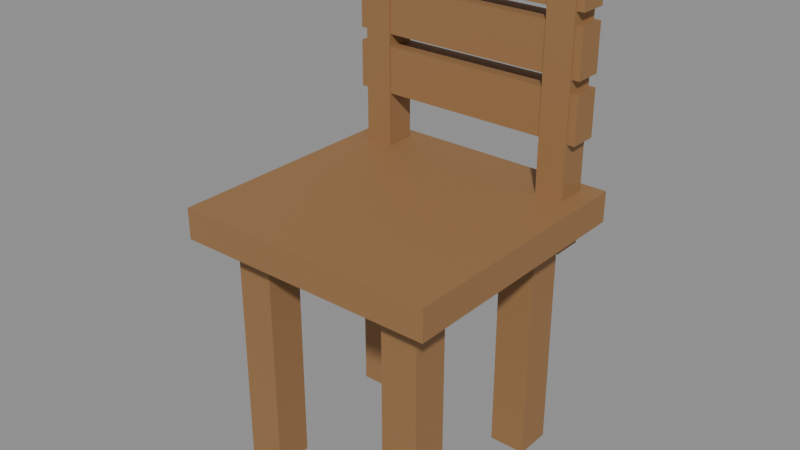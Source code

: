 # Source: good.blend  (saved by Blender 5.2.45; exported with 4.5.12 LTS)
import bpy
from mathutils import Matrix  # noqa: F401  (used for matrix-valued properties, if any)

bpy.ops.wm.read_factory_settings(use_empty=True)
scene = bpy.context.scene
scene.name = 'Scene'

# ---- materials (node trees are filled in below, after node groups)
mat_wood = bpy.data.materials.new('wood')
mat_wood.diffuse_color = (0.3095, 0.162, 0.06301, 1.0)

# ---- material node trees
mat_wood.use_nodes = True; mat_wood.node_tree.nodes.clear()
_N = mat_wood.node_tree.nodes; _L = mat_wood.node_tree.links
n0 = _N.new('ShaderNodeBsdfPrincipled'); n0.name = 'Principled BSDF'; n0.location = (-200, 100)
n0.inputs[0].default_value = (0.3095, 0.162, 0.06301, 1.0)
n0.inputs[2].default_value = 0.65
n0.inputs[10].default_value = 0.005
n1 = _N.new('ShaderNodeOutputMaterial'); n1.name = 'Material Output'; n1.location = (200, 100)
_L.new(n0.outputs[0], n1.inputs[0])
n1.is_active_output = True

# ---- meshes
me_cube = bpy.data.meshes.new('Cube')
me_cube.from_pydata([(-0.06, -0.06, -0.39), (-0.06, -0.06, 0.39), (-0.06, 0.06, -0.39), (-0.06, 0.06, 0.39), (0.06, -0.06, -0.39), (0.06, -0.06, 0.39), (0.06, 0.06, -0.39), (0.06, 0.06, 0.39)], [], [(0, 1, 3, 2), (2, 3, 7, 6), (6, 7, 5, 4), (4, 5, 1, 0), (2, 6, 4, 0), (7, 3, 1, 5)])
_uv = me_cube.uv_layers.new(name='UVMap')
_uv.uv.foreach_set('vector', [0.375, 0.0, 0.625, 0.0, 0.625, 0.25, 0.375, 0.25, 0.375, 0.25, 0.625, 0.25, 0.625, 0.5, 0.375, 0.5, 0.375, 0.5, 0.625, 0.5, 0.625, 0.75, 0.375, 0.75, 0.375, 0.75, 0.625, 0.75, 0.625, 1.0, 0.375, 1.0, 0.125, 0.5, 0.375, 0.5, 0.375, 0.75, 0.125, 0.75, 0.625, 0.5, 0.875, 0.5, 0.875, 0.75, 0.625, 0.75])
me_cube.materials.append(mat_wood)
me_cube.update()
me_cube_001 = bpy.data.meshes.new('Cube.001')
me_cube_001.from_pydata([(-0.06, -0.06, -0.39), (-0.06, -0.06, 0.39), (-0.06, 0.06, -0.39), (-0.06, 0.06, 0.39), (0.06, -0.06, -0.39), (0.06, -0.06, 0.39), (0.06, 0.06, -0.39), (0.06, 0.06, 0.39)], [], [(0, 1, 3, 2), (2, 3, 7, 6), (6, 7, 5, 4), (4, 5, 1, 0), (2, 6, 4, 0), (7, 3, 1, 5)])
_uv = me_cube_001.uv_layers.new(name='UVMap')
_uv.uv.foreach_set('vector', [0.375, 0.0, 0.625, 0.0, 0.625, 0.25, 0.375, 0.25, 0.375, 0.25, 0.625, 0.25, 0.625, 0.5, 0.375, 0.5, 0.375, 0.5, 0.625, 0.5, 0.625, 0.75, 0.375, 0.75, 0.375, 0.75, 0.625, 0.75, 0.625, 1.0, 0.375, 1.0, 0.125, 0.5, 0.375, 0.5, 0.375, 0.75, 0.125, 0.75, 0.625, 0.5, 0.875, 0.5, 0.875, 0.75, 0.625, 0.75])
me_cube_001.materials.append(mat_wood)
me_cube_001.update()
me_cube_002 = bpy.data.meshes.new('Cube.002')
me_cube_002.from_pydata([(-0.06, -0.06, -0.39), (-0.06, -0.06, 0.39), (-0.06, 0.06, -0.39), (-0.06, 0.06, 0.39), (0.06, -0.06, -0.39), (0.06, -0.06, 0.39), (0.06, 0.06, -0.39), (0.06, 0.06, 0.39)], [], [(0, 1, 3, 2), (2, 3, 7, 6), (6, 7, 5, 4), (4, 5, 1, 0), (2, 6, 4, 0), (7, 3, 1, 5)])
_uv = me_cube_002.uv_layers.new(name='UVMap')
_uv.uv.foreach_set('vector', [0.375, 0.0, 0.625, 0.0, 0.625, 0.25, 0.375, 0.25, 0.375, 0.25, 0.625, 0.25, 0.625, 0.5, 0.375, 0.5, 0.375, 0.5, 0.625, 0.5, 0.625, 0.75, 0.375, 0.75, 0.375, 0.75, 0.625, 0.75, 0.625, 1.0, 0.375, 1.0, 0.125, 0.5, 0.375, 0.5, 0.375, 0.75, 0.125, 0.75, 0.625, 0.5, 0.875, 0.5, 0.875, 0.75, 0.625, 0.75])
me_cube_002.materials.append(mat_wood)
me_cube_002.update()
me_cube_003 = bpy.data.meshes.new('Cube.003')
me_cube_003.from_pydata([(-0.06, -0.06, -0.39), (-0.06, -0.06, 0.39), (-0.06, 0.06, -0.39), (-0.06, 0.06, 0.39), (0.06, -0.06, -0.39), (0.06, -0.06, 0.39), (0.06, 0.06, -0.39), (0.06, 0.06, 0.39)], [], [(0, 1, 3, 2), (2, 3, 7, 6), (6, 7, 5, 4), (4, 5, 1, 0), (2, 6, 4, 0), (7, 3, 1, 5)])
_uv = me_cube_003.uv_layers.new(name='UVMap')
_uv.uv.foreach_set('vector', [0.375, 0.0, 0.625, 0.0, 0.625, 0.25, 0.375, 0.25, 0.375, 0.25, 0.625, 0.25, 0.625, 0.5, 0.375, 0.5, 0.375, 0.5, 0.625, 0.5, 0.625, 0.75, 0.375, 0.75, 0.375, 0.75, 0.625, 0.75, 0.625, 1.0, 0.375, 1.0, 0.125, 0.5, 0.375, 0.5, 0.375, 0.75, 0.125, 0.75, 0.625, 0.5, 0.875, 0.5, 0.875, 0.75, 0.625, 0.75])
me_cube_003.materials.append(mat_wood)
me_cube_003.update()
me_cube_004 = bpy.data.meshes.new('Cube.004')
me_cube_004.from_pydata([(-0.425, -0.425, -0.05), (-0.425, -0.425, 0.05), (-0.425, 0.425, -0.05), (-0.425, 0.425, 0.05), (0.425, -0.425, -0.05), (0.425, -0.425, 0.05), (0.425, 0.425, -0.05), (0.425, 0.425, 0.05)], [], [(0, 1, 3, 2), (2, 3, 7, 6), (6, 7, 5, 4), (4, 5, 1, 0), (2, 6, 4, 0), (7, 3, 1, 5)])
_uv = me_cube_004.uv_layers.new(name='UVMap')
_uv.uv.foreach_set('vector', [0.375, 0.0, 0.625, 0.0, 0.625, 0.25, 0.375, 0.25, 0.375, 0.25, 0.625, 0.25, 0.625, 0.5, 0.375, 0.5, 0.375, 0.5, 0.625, 0.5, 0.625, 0.75, 0.375, 0.75, 0.375, 0.75, 0.625, 0.75, 0.625, 1.0, 0.375, 1.0, 0.125, 0.5, 0.375, 0.5, 0.375, 0.75, 0.125, 0.75, 0.625, 0.5, 0.875, 0.5, 0.875, 0.75, 0.625, 0.75])
me_cube_004.materials.append(mat_wood)
me_cube_004.update()
me_cube_005 = bpy.data.meshes.new('Cube.005')
me_cube_005.from_pydata([(-0.045, -0.05, -0.38), (-0.045, -0.05, 0.38), (-0.045, 0.05, -0.38), (-0.045, 0.05, 0.38), (0.045, -0.05, -0.38), (0.045, -0.05, 0.38), (0.045, 0.05, -0.38), (0.045, 0.05, 0.38)], [], [(0, 1, 3, 2), (2, 3, 7, 6), (6, 7, 5, 4), (4, 5, 1, 0), (2, 6, 4, 0), (7, 3, 1, 5)])
_uv = me_cube_005.uv_layers.new(name='UVMap')
_uv.uv.foreach_set('vector', [0.375, 0.0, 0.625, 0.0, 0.625, 0.25, 0.375, 0.25, 0.375, 0.25, 0.625, 0.25, 0.625, 0.5, 0.375, 0.5, 0.375, 0.5, 0.625, 0.5, 0.625, 0.75, 0.375, 0.75, 0.375, 0.75, 0.625, 0.75, 0.625, 1.0, 0.375, 1.0, 0.125, 0.5, 0.375, 0.5, 0.375, 0.75, 0.125, 0.75, 0.625, 0.5, 0.875, 0.5, 0.875, 0.75, 0.625, 0.75])
me_cube_005.materials.append(mat_wood)
me_cube_005.update()
me_cube_006 = bpy.data.meshes.new('Cube.006')
me_cube_006.from_pydata([(-0.045, -0.05, -0.38), (-0.045, -0.05, 0.38), (-0.045, 0.05, -0.38), (-0.045, 0.05, 0.38), (0.045, -0.05, -0.38), (0.045, -0.05, 0.38), (0.045, 0.05, -0.38), (0.045, 0.05, 0.38)], [], [(0, 1, 3, 2), (2, 3, 7, 6), (6, 7, 5, 4), (4, 5, 1, 0), (2, 6, 4, 0), (7, 3, 1, 5)])
_uv = me_cube_006.uv_layers.new(name='UVMap')
_uv.uv.foreach_set('vector', [0.375, 0.0, 0.625, 0.0, 0.625, 0.25, 0.375, 0.25, 0.375, 0.25, 0.625, 0.25, 0.625, 0.5, 0.375, 0.5, 0.375, 0.5, 0.625, 0.5, 0.625, 0.75, 0.375, 0.75, 0.375, 0.75, 0.625, 0.75, 0.625, 1.0, 0.375, 1.0, 0.125, 0.5, 0.375, 0.5, 0.375, 0.75, 0.125, 0.75, 0.625, 0.5, 0.875, 0.5, 0.875, 0.75, 0.625, 0.75])
me_cube_006.materials.append(mat_wood)
me_cube_006.update()
me_cube_007 = bpy.data.meshes.new('Cube.007')
me_cube_007.from_pydata([(-0.39, -0.045, -0.075), (-0.39, -0.045, 0.075), (-0.39, 0.045, -0.075), (-0.39, 0.045, 0.075), (0.39, -0.045, -0.075), (0.39, -0.045, 0.075), (0.39, 0.045, -0.075), (0.39, 0.045, 0.075)], [], [(0, 1, 3, 2), (2, 3, 7, 6), (6, 7, 5, 4), (4, 5, 1, 0), (2, 6, 4, 0), (7, 3, 1, 5)])
_uv = me_cube_007.uv_layers.new(name='UVMap')
_uv.uv.foreach_set('vector', [0.375, 0.0, 0.625, 0.0, 0.625, 0.25, 0.375, 0.25, 0.375, 0.25, 0.625, 0.25, 0.625, 0.5, 0.375, 0.5, 0.375, 0.5, 0.625, 0.5, 0.625, 0.75, 0.375, 0.75, 0.375, 0.75, 0.625, 0.75, 0.625, 1.0, 0.375, 1.0, 0.125, 0.5, 0.375, 0.5, 0.375, 0.75, 0.125, 0.75, 0.625, 0.5, 0.875, 0.5, 0.875, 0.75, 0.625, 0.75])
me_cube_007.materials.append(mat_wood)
me_cube_007.update()
me_cube_008 = bpy.data.meshes.new('Cube.008')
me_cube_008.from_pydata([(-0.39, -0.045, -0.075), (-0.39, -0.045, 0.075), (-0.39, 0.045, -0.075), (-0.39, 0.045, 0.075), (0.39, -0.045, -0.075), (0.39, -0.045, 0.075), (0.39, 0.045, -0.075), (0.39, 0.045, 0.075)], [], [(0, 1, 3, 2), (2, 3, 7, 6), (6, 7, 5, 4), (4, 5, 1, 0), (2, 6, 4, 0), (7, 3, 1, 5)])
_uv = me_cube_008.uv_layers.new(name='UVMap')
_uv.uv.foreach_set('vector', [0.375, 0.0, 0.625, 0.0, 0.625, 0.25, 0.375, 0.25, 0.375, 0.25, 0.625, 0.25, 0.625, 0.5, 0.375, 0.5, 0.375, 0.5, 0.625, 0.5, 0.625, 0.75, 0.375, 0.75, 0.375, 0.75, 0.625, 0.75, 0.625, 1.0, 0.375, 1.0, 0.125, 0.5, 0.375, 0.5, 0.375, 0.75, 0.125, 0.75, 0.625, 0.5, 0.875, 0.5, 0.875, 0.75, 0.625, 0.75])
me_cube_008.materials.append(mat_wood)
me_cube_008.update()
me_cube_009 = bpy.data.meshes.new('Cube.009')
me_cube_009.from_pydata([(-0.39, -0.045, -0.075), (-0.39, -0.045, 0.075), (-0.39, 0.045, -0.075), (-0.39, 0.045, 0.075), (0.39, -0.045, -0.075), (0.39, -0.045, 0.075), (0.39, 0.045, -0.075), (0.39, 0.045, 0.075)], [], [(0, 1, 3, 2), (2, 3, 7, 6), (6, 7, 5, 4), (4, 5, 1, 0), (2, 6, 4, 0), (7, 3, 1, 5)])
_uv = me_cube_009.uv_layers.new(name='UVMap')
_uv.uv.foreach_set('vector', [0.375, 0.0, 0.625, 0.0, 0.625, 0.25, 0.375, 0.25, 0.375, 0.25, 0.625, 0.25, 0.625, 0.5, 0.375, 0.5, 0.375, 0.5, 0.625, 0.5, 0.625, 0.75, 0.375, 0.75, 0.375, 0.75, 0.625, 0.75, 0.625, 1.0, 0.375, 1.0, 0.125, 0.5, 0.375, 0.5, 0.375, 0.75, 0.125, 0.75, 0.625, 0.5, 0.875, 0.5, 0.875, 0.75, 0.625, 0.75])
me_cube_009.materials.append(mat_wood)
me_cube_009.update()

# ---- objects
ob_inventory_43 = bpy.data.objects.new('inventory_43', None)
ob_leg = bpy.data.objects.new('Leg', me_cube)
ob_leg_001 = bpy.data.objects.new('Leg.001', me_cube_001)
ob_leg_002 = bpy.data.objects.new('Leg.002', me_cube_002)
ob_leg_003 = bpy.data.objects.new('Leg.003', me_cube_003)
ob_seat = bpy.data.objects.new('Seat', me_cube_004)
ob_back_upright = bpy.data.objects.new('Back upright', me_cube_005)
ob_back_upright_001 = bpy.data.objects.new('Back upright.001', me_cube_006)
ob_back_slat = bpy.data.objects.new('Back slat', me_cube_007)
ob_back_slat_001 = bpy.data.objects.new('Back slat.001', me_cube_008)
ob_back_slat_002 = bpy.data.objects.new('Back slat.002', me_cube_009)

# ---- transforms, parenting, visibility, modifiers, constraints
ob_inventory_43.location = (0.0, 0.0, 0.0)
ob_inventory_43.scale = (1.25, 1.25, 1.25)
ob_leg.parent = ob_inventory_43
ob_leg.location = (0.13, -0.13, 0.39)
ob_leg_001.parent = ob_inventory_43
ob_leg_001.location = (0.13, -0.67, 0.39)
ob_leg_002.parent = ob_inventory_43
ob_leg_002.location = (0.67, -0.13, 0.39)
ob_leg_003.parent = ob_inventory_43
ob_leg_003.location = (0.67, -0.67, 0.39)
ob_seat.parent = ob_inventory_43
ob_seat.location = (0.4, -0.4, 0.82)
ob_back_upright.parent = ob_inventory_43
ob_back_upright.location = (0.08, -0.07, 1.08)
ob_back_upright_001.parent = ob_inventory_43
ob_back_upright_001.location = (0.72, -0.07, 1.08)
ob_back_slat.parent = ob_inventory_43
ob_back_slat.location = (0.4, -0.07, 1.12)
ob_back_slat_001.parent = ob_inventory_43
ob_back_slat_001.location = (0.4, -0.07, 1.31)
ob_back_slat_002.parent = ob_inventory_43
ob_back_slat_002.location = (0.4, -0.07, 1.5)

# ---- collection membership
scene.collection.objects.link(ob_inventory_43)
scene.collection.objects.link(ob_leg)
scene.collection.objects.link(ob_leg_001)
scene.collection.objects.link(ob_leg_002)
scene.collection.objects.link(ob_leg_003)
scene.collection.objects.link(ob_seat)
scene.collection.objects.link(ob_back_upright)
scene.collection.objects.link(ob_back_upright_001)
scene.collection.objects.link(ob_back_slat)
scene.collection.objects.link(ob_back_slat_001)
scene.collection.objects.link(ob_back_slat_002)

# ---- scene / render settings (as saved in the file)
scene.frame_start = 1; scene.frame_end = 250; scene.frame_set(1)
scene.render.engine = 'BLENDER_EEVEE_NEXT'
scene.render.bake_bias = 0.0
scene.render.bake_samples = 0
scene.render.compositor_device = 'GPU'
scene.eevee.use_volume_custom_range = False
scene.eevee.fast_gi_thickness_near = 0.1
scene.eevee.fast_gi_thickness_far = 0.0
scene.eevee.ray_tracing_options.screen_trace_thickness = 0.1
bpy.context.view_layer.update()

# ---- added for rendering (the .blend has no active camera and no usable light): camera, sun + grey world if the file has none
cam_auto = bpy.data.cameras.new('AutoCamera')
cam_auto.lens = 50.0
cam_auto.sensor_width = 36.0
cam_auto.clip_end = 1000.0
ob_auto_camera = bpy.data.objects.new('AutoCamera', cam_auto)
scene.collection.objects.link(ob_auto_camera)
ob_auto_camera.location = (2.79146, -3.24975, 2.81754)
ob_auto_camera.rotation_euler = (1.09748, -7.21219e-08, 0.694738)
scene.camera = ob_auto_camera
light_auto_sun = bpy.data.lights.new('AutoSun', 'SUN')
light_auto_sun.energy = 3.0
light_auto_sun.angle = 0.0523599
ob_auto_sun = bpy.data.objects.new('AutoSun', light_auto_sun)
scene.collection.objects.link(ob_auto_sun)
ob_auto_sun.rotation_euler = (0.872665, 0.174533, 0.523599)
if scene.world is None:
    world_auto = bpy.data.worlds.new('AutoWorld')
    world_auto.color = (0.3, 0.3, 0.3)
    scene.world = world_auto
bpy.context.view_layer.update()
